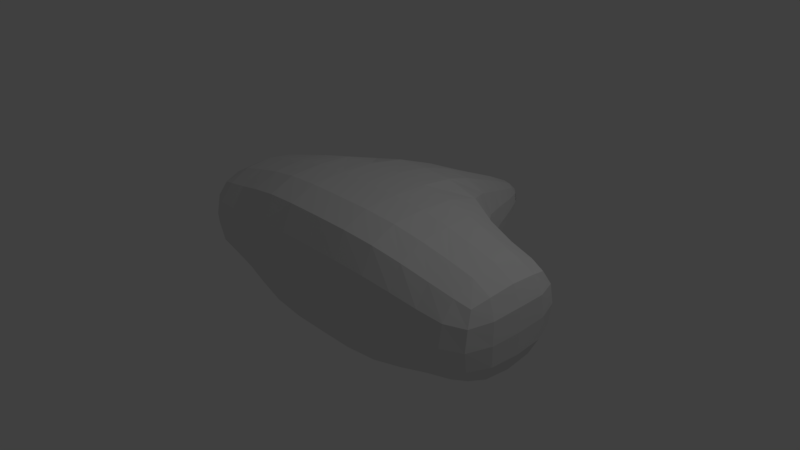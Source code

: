 # Source: nave.blend  (saved by Blender 2.79.0; exported with 4.5.12 LTS)
import bpy
from mathutils import Matrix  # noqa: F401  (used for matrix-valued properties, if any)

bpy.ops.wm.read_factory_settings(use_empty=True)
scene = bpy.context.scene
scene.name = 'Scene'

# ---- collections
col_collection_1 = bpy.data.collections.new('Collection 1'); scene.collection.children.link(col_collection_1)

# ---- materials (node trees are filled in below, after node groups)
mat_material = bpy.data.materials.new('Material')
mat_material.alpha_threshold = 0.0
mat_material.use_transparent_shadow = False
mat_material.roughness = 0.5
mat_material.line_color = (0.0, 0.0, 0.0, 1.0)

# ---- material node trees

# ---- world
world_world = bpy.data.worlds.new('World'); scene.world = world_world
world_world.color = (0.05088, 0.05088, 0.05088)
world_world.use_sun_shadow = False
world_world.sun_shadow_jitter_overblur = 0.0
world_world.cycles.sampling_method = 'MANUAL'

# ---- cameras
cam_camera = bpy.data.cameras.new('Camera')
cam_camera.clip_end = 100.0
cam_camera.lens = 35.0
cam_camera.sensor_width = 32.0
cam_camera.sensor_height = 18.0
cam_camera.ortho_scale = 7.314
cam_camera.dof.focus_distance = 0.0
cam_camera.dof.aperture_fstop = 128.0

# ---- lights
light_lamp = bpy.data.lights.new('Lamp', 'POINT')
light_lamp.transmission_factor = 0.0
light_lamp.cutoff_distance = 30.0
light_lamp.energy = 100.0
light_lamp.shadow_buffer_clip_start = 1.001
light_lamp.shadow_soft_size = 0.1
light_lamp.shadow_maximum_resolution = 0.006
light_lamp.use_absolute_resolution = True

# ---- meshes
me_cube = bpy.data.meshes.new('Cube')
me_cube.from_pydata([(1.0, 1.0, -1.0), (1.0, -1.0, -1.0), (-1.0, -1.0, -1.0), (-1.0, 1.0, -1.0), (1.0, 1.0, 1.0), (1.0, -1.0, 1.0), (-1.0, -1.0, 1.0), (-1.0, 1.0, 1.0), (0.2368, 2.805, -0.2368), (-0.2368, 2.805, -0.2368), (0.2368, 2.805, 0.2368), (-0.2368, 2.805, 0.2368), (2.512, 1.0, -0.72), (2.512, -1.0, -0.72), (2.512, 1.0, 0.72), (2.512, -1.0, 0.72)], [], [(0, 1, 2, 3), (4, 7, 6, 5), (0, 4, 14, 12), (1, 5, 6, 2), (2, 6, 7, 3), (4, 0, 8, 10), (10, 8, 9, 11), (7, 4, 10, 11), (3, 7, 11, 9), (0, 3, 9, 8), (12, 14, 15, 13), (1, 0, 12, 13), (4, 5, 15, 14), (5, 1, 13, 15)])
_k = {(0, 1): 0.29804, (0, 3): 0.29804, (0, 4): 0.29804, (1, 2): 0.29804, (1, 5): 0.29804, (2, 3): 0.29804, (2, 6): 0.29804, (3, 7): 0.29804, (4, 5): 0.29804, (4, 7): 0.29804, (5, 6): 0.29804, (6, 7): 0.29804, (8, 9): 0.29804, (8, 10): 0.29804, (9, 11): 0.29804, (10, 11): 0.29804, (12, 13): 0.29804, (12, 14): 0.29804, (13, 15): 0.29804, (14, 15): 0.29804}
me_cube.attributes.new('crease_edge', 'FLOAT', 'EDGE').data.foreach_set('value', [_k.get((min(e.vertices), max(e.vertices)), 0.0) for e in me_cube.edges])
me_cube.materials.append(mat_material)
me_cube.use_remesh_preserve_volume = False
me_cube.use_remesh_preserve_attributes = False
me_cube.use_mirror_vertex_groups = False
me_cube.update()

# ---- objects
ob_cube = bpy.data.objects.new('Cube', me_cube)
ob_lamp = bpy.data.objects.new('Lamp', light_lamp)
ob_camera = bpy.data.objects.new('Camera', cam_camera)

# ---- transforms, parenting, visibility, modifiers, constraints
ob_cube.location = (0.0, 0.0, 0.0)
ob_cube.lock_rotations_4d = False
ob_cube.empty_display_type = 'ARROWS'
ob_cube.lineart.crease_threshold = 0.0
_m = ob_cube.modifiers.new('Subsurf', 'SUBSURF')
_m.uv_smooth = 'PRESERVE_CORNERS'
_m.quality = 2
_m.levels = 2
_m.show_only_control_edges = False
_m = ob_cube.modifiers.new('Mirror', 'MIRROR')
ob_lamp.location = (4.076, 1.005, 5.904)
ob_lamp.rotation_euler = (0.6503, 0.05522, 1.866)
ob_lamp.lock_rotations_4d = False
ob_lamp.empty_display_type = 'ARROWS'
ob_lamp.color = (0.0, 0.0, 0.0, 0.0)
ob_lamp.lineart.crease_threshold = 0.0
ob_camera.location = (7.481, -6.508, 5.344)
ob_camera.rotation_euler = (1.109, 0.0, 0.8149)
ob_camera.lock_rotations_4d = False
ob_camera.empty_display_type = 'ARROWS'
ob_camera.color = (0.0, 0.0, 0.0, 0.0)
ob_camera.display_type = 'WIRE'
ob_camera.lineart.crease_threshold = 0.0

# ---- collection membership
col_collection_1.objects.link(ob_cube)
col_collection_1.objects.link(ob_lamp)
col_collection_1.objects.link(ob_camera)

# ---- scene / render settings (as saved in the file)
scene.camera = ob_camera
scene.frame_start = 1; scene.frame_end = 250; scene.frame_set(3)
scene.render.engine = 'BLENDER_EEVEE_NEXT'
scene.render.resolution_percentage = 50
scene.render.dither_intensity = 0.0
scene.cycles.use_denoising = False
scene.cycles.samples = 128
scene.cycles.sampling_pattern = 'TABULATED_SOBOL'
scene.cycles.use_adaptive_sampling = False
scene.cycles.use_light_tree = False
scene.cycles.blur_glossy = 0.0
scene.cycles.sample_clamp_indirect = 0.0
scene.view_settings.view_transform = 'Standard'
bpy.context.view_layer.update()
